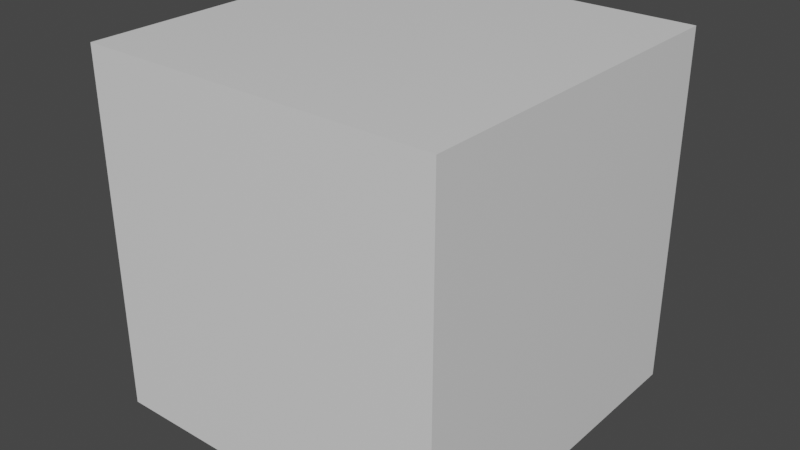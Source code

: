 # Source: userpref.blend  (saved by Blender 2.81.15; exported with 4.5.12 LTS)
import bpy
from mathutils import Matrix  # noqa: F401  (used for matrix-valued properties, if any)

bpy.ops.wm.read_factory_settings(use_empty=True)
scene = bpy.context.scene
scene.name = 'Scene'

# ---- collections
col_collection = bpy.data.collections.new('Collection'); scene.collection.children.link(col_collection)

# ---- materials (node trees are filled in below, after node groups)
mat_material = bpy.data.materials.new('Material')
mat_material.alpha_threshold = 0.0
mat_material.use_transparent_shadow = False
mat_material.diffuse_color = (0.8, 0.6524, 0.4355, 1.0)
mat_material.line_color = (0.0, 0.0, 0.0, 1.0)

# ---- material node trees
mat_material.use_nodes = True; mat_material.node_tree.nodes.clear()
_N = mat_material.node_tree.nodes; _L = mat_material.node_tree.links
n0 = _N.new('ShaderNodeOutputMaterial'); n0.name = 'Material Output'; n0.location = (300, 300)
n1 = _N.new('ShaderNodeBsdfPrincipled'); n1.name = 'Principled BSDF'; n1.location = (10, 300)
n1.distribution = 'GGX'
n1.subsurface_method = 'BURLEY'
n1.inputs[2].default_value = 0.4
n1.inputs[3].default_value = 1.45
n1.inputs[27].default_value = (0.0, 0.0, 0.0, 1.0)
n1.inputs[28].default_value = 1.0
_L.new(n1.outputs[0], n0.inputs[0])
n0.is_active_output = True

# ---- world
world_world = bpy.data.worlds.new('World'); scene.world = world_world
world_world.use_nodes = True; world_world.node_tree.nodes.clear()
_N = world_world.node_tree.nodes; _L = world_world.node_tree.links
n0 = _N.new('ShaderNodeOutputWorld'); n0.name = 'World Output'; n0.location = (300, 300)
n1 = _N.new('ShaderNodeBackground'); n1.name = 'Background'; n1.location = (10, 300)
n1.inputs[0].default_value = (0.05088, 0.05088, 0.05088, 1.0)
_L.new(n1.outputs[0], n0.inputs[0])
n0.is_active_output = True
world_world.color = (0.05088, 0.05088, 0.05088)
world_world.use_sun_shadow = False
world_world.sun_shadow_jitter_overblur = 0.0

# ---- meshes
me_cube = bpy.data.meshes.new('Cube')
me_cube.from_pydata([(1.0, 1.0, 1.0), (1.0, 1.0, -1.0), (1.0, -1.0, 1.0), (1.0, -1.0, -1.0), (-1.0, 1.0, 1.0), (-1.0, 1.0, -1.0), (-1.0, -1.0, 1.0), (-1.0, -1.0, -1.0)], [], [(0, 4, 6, 2), (3, 2, 6, 7), (7, 6, 4, 5), (5, 1, 3, 7), (1, 0, 2, 3), (5, 4, 0, 1)])
_uv = me_cube.uv_layers.new(name='UVMap')
_uv.uv.foreach_set('vector', [0.375, 0.0, 0.625, 0.0, 0.625, 0.25, 0.375, 0.25, 0.375, 0.25, 0.625, 0.25, 0.625, 0.5, 0.375, 0.5, 0.375, 0.5, 0.625, 0.5, 0.625, 0.75, 0.375, 0.75, 0.375, 0.75, 0.625, 0.75, 0.625, 1.0, 0.375, 1.0, 0.125, 0.5, 0.375, 0.5, 0.375, 0.75, 0.125, 0.75, 0.625, 0.5, 0.875, 0.5, 0.875, 0.75, 0.625, 0.75])
me_cube.materials.append(mat_material)
me_cube.use_remesh_preserve_volume = False
me_cube.use_remesh_preserve_attributes = False
me_cube.use_mirror_vertex_groups = False
me_cube.update()

# ---- objects
ob_cube = bpy.data.objects.new('Cube', me_cube)

# ---- transforms, parenting, visibility, modifiers, constraints
ob_cube.location = (0.0, 0.0, 0.0)
ob_cube.lock_rotations_4d = False
ob_cube.empty_display_type = 'ARROWS'
ob_cube.lineart.crease_threshold = 0.0

# ---- collection membership
col_collection.objects.link(ob_cube)

# ---- scene / render settings (as saved in the file)
scene.frame_start = 1; scene.frame_end = 250; scene.frame_set(1)
scene.render.engine = 'BLENDER_EEVEE_NEXT'
scene.cycles.use_denoising = False
scene.cycles.samples = 128
scene.cycles.sampling_pattern = 'TABULATED_SOBOL'
scene.cycles.use_adaptive_sampling = False
scene.cycles.use_light_tree = False
scene.view_settings.view_transform = 'Filmic'
bpy.context.view_layer.update()

# ---- added for rendering (the .blend has no active camera and no usable light): camera, sun
cam_auto = bpy.data.cameras.new('AutoCamera')
cam_auto.lens = 50.0
cam_auto.sensor_width = 36.0
cam_auto.clip_end = 1000.0
ob_auto_camera = bpy.data.objects.new('AutoCamera', cam_auto)
scene.collection.objects.link(ob_auto_camera)
ob_auto_camera.location = (3.20507, -3.84609, 2.56406)
ob_auto_camera.rotation_euler = (1.09748, -7.21219e-08, 0.694738)
scene.camera = ob_auto_camera
light_auto_sun = bpy.data.lights.new('AutoSun', 'SUN')
light_auto_sun.energy = 3.0
light_auto_sun.angle = 0.0523599
ob_auto_sun = bpy.data.objects.new('AutoSun', light_auto_sun)
scene.collection.objects.link(ob_auto_sun)
ob_auto_sun.rotation_euler = (0.872665, 0.174533, 0.523599)
bpy.context.view_layer.update()
